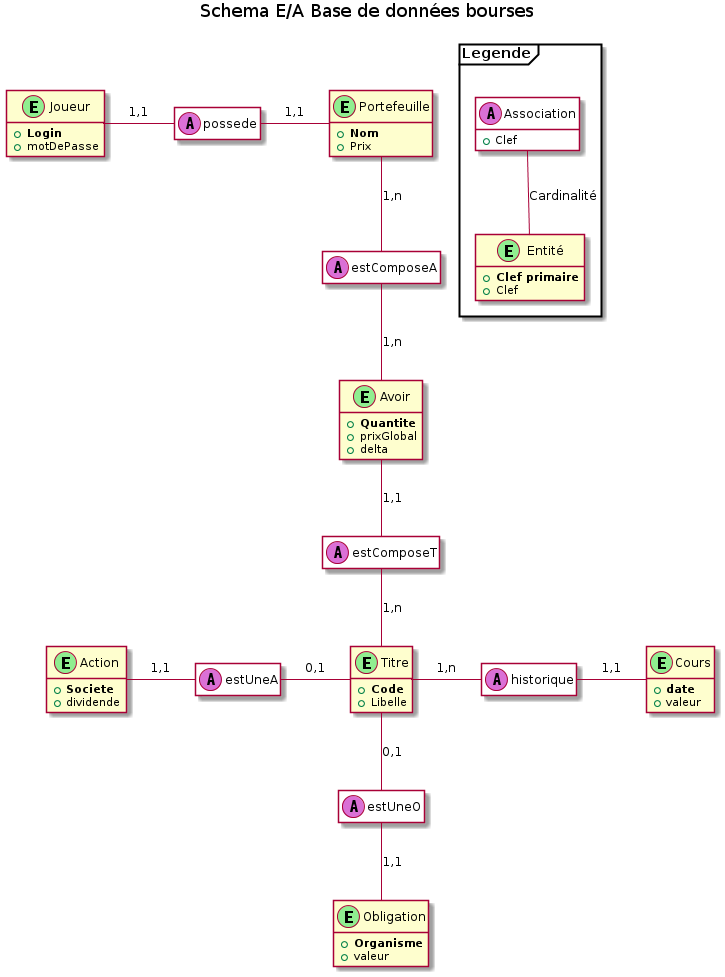

The diagram above was rendered by PlantUML. Its source (embedded in the PNG):
@startuml
''' Titre du schema
Title Schema E/A Base de données bourses 



''' Legende
package Legende <<Frame>>{
    class Association<<(A, orchid)>> #White{
        +Clef
    }
    class Entité<<(E, lightgreen)>>{
        +<b>Clef primaire
        +Clef
    }
    Association -- Entité : Cardinalité
}



''' Association
class possede <<(A, orchid)>> #White
class estComposeA <<(A, orchid)>> #White
class estComposeT <<(A, orchid)>> #White
class estUneA <<(A, orchid)>> #White
class estUneO <<(A, orchid)>> #White
class historique <<(A, orchid)>> #White




''' Entites
class Joueur<<(E, lightgreen)>>{
    +<b>Login
    +motDePasse
}
class Portefeuille<<(E, lightgreen)>>{
    +<b>Nom
    +Prix
}
class Avoir<<(E, lightgreen)>>{
    +<b>Quantite
    +prixGlobal
    +delta
}
class Titre<<(E, lightgreen)>>{
    +<b>Code
    +Libelle
}
class Action<<(E, lightgreen)>>{
    +<b>Societe
    +dividende
}
class Obligation<<(E, lightgreen)>>{
    +<b>Organisme
    +valeur
}
class Cours<<(E, lightgreen)>>{
    +<b>date
    +valeur
}






''' Liaison
Joueur - possede : 1,1
possede - Portefeuille : 1,1

estComposeA -up- Portefeuille : 1,n
Avoir -up- estComposeA : 1,n

estComposeT -up- Avoir : 1,1
Titre -up- estComposeT : 1,n

Action - estUneA : 1,1
estUneA - Titre : 0,1

Obligation -up- estUneO : 1,1
estUneO -up- Titre : 0,1

Titre - historique :1,n
historique - Cours : 1,1



hide empty attribute
hide method
@enduml